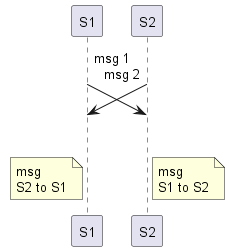

The diagram above was rendered by PlantUML. Its source (embedded in the PNG):
@startuml
!pragma teoz true

S1 ->(30) S2: msg 1\n
& S2 ->(30) S1: msg 2

note left S1: msg\nS2 to S1
& note right S2: msg\nS1 to S2
@enduml